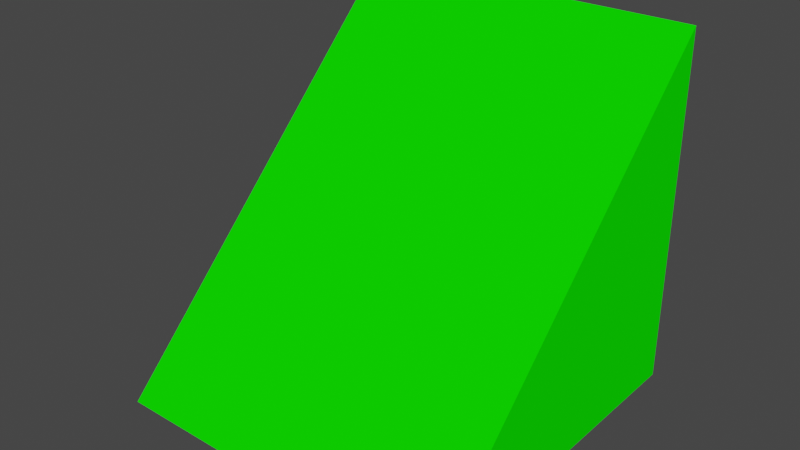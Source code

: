# Source: ramp_lite_green.blend  (saved by Blender 2.80.75; exported with 4.5.12 LTS)
import bpy
from mathutils import Matrix  # noqa: F401  (used for matrix-valued properties, if any)

bpy.ops.wm.read_factory_settings(use_empty=True)
scene = bpy.context.scene
scene.name = 'Scene'

# ---- collections
col_collection = bpy.data.collections.new('Collection'); scene.collection.children.link(col_collection)

# ---- materials (node trees are filled in below, after node groups)
mat_light_green = bpy.data.materials.new('light_green')
mat_light_green.alpha_threshold = 0.0
mat_light_green.use_transparent_shadow = False
mat_light_green.line_color = (0.0, 0.0, 0.0, 1.0)

# ---- material node trees
mat_light_green.use_nodes = True; mat_light_green.node_tree.nodes.clear()
_N = mat_light_green.node_tree.nodes; _L = mat_light_green.node_tree.links
n0 = _N.new('ShaderNodeOutputMaterial'); n0.name = 'Material Output'; n0.location = (300, 300)
n1 = _N.new('ShaderNodeBsdfPrincipled'); n1.name = 'Principled BSDF'; n1.location = (10, 300)
n1.distribution = 'GGX'
n1.subsurface_method = 'BURLEY'
n1.inputs[0].default_value = (0.004352, 1.0, 0.0, 1.0)
n1.inputs[2].default_value = 0.4
n1.inputs[3].default_value = 1.45
n1.inputs[13].default_value = 0.0
n1.inputs[27].default_value = (0.0, 0.0, 0.0, 1.0)
n1.inputs[28].default_value = 1.0
_L.new(n1.outputs[0], n0.inputs[0])
n0.is_active_output = True

# ---- world
world_world = bpy.data.worlds.new('World'); scene.world = world_world
world_world.use_nodes = True; world_world.node_tree.nodes.clear()
_N = world_world.node_tree.nodes; _L = world_world.node_tree.links
n0 = _N.new('ShaderNodeOutputWorld'); n0.name = 'World Output'; n0.location = (300, 300)
n1 = _N.new('ShaderNodeBackground'); n1.name = 'Background'; n1.location = (10, 300)
n1.inputs[0].default_value = (0.05088, 0.05088, 0.05088, 1.0)
_L.new(n1.outputs[0], n0.inputs[0])
n0.is_active_output = True
world_world.color = (0.05088, 0.05088, 0.05088)
world_world.use_sun_shadow = False
world_world.sun_shadow_jitter_overblur = 0.0

# ---- meshes
me_cube_009 = bpy.data.meshes.new('Cube.009')
me_cube_009.from_pydata([(-1.0, -1.0, -1.0), (-1.0, -1.0, -1.0), (-1.0, 1.0, -1.0), (-1.0, 1.0, 1.0), (1.0, -1.0, -1.0), (1.0, -1.0, -1.0), (1.0, 1.0, -1.0), (1.0, 1.0, 1.0)], [], [(0, 1, 3, 2), (2, 3, 7, 6), (6, 7, 5, 4), (4, 5, 1, 0), (2, 6, 4, 0), (7, 3, 1, 5)])
_uv = me_cube_009.uv_layers.new(name='UVMap')
_uv.uv.foreach_set('vector', [0.375, 0.0, 0.625, 0.0, 0.625, 0.25, 0.375, 0.25, 0.375, 0.25, 0.625, 0.25, 0.625, 0.5, 0.375, 0.5, 0.375, 0.5, 0.625, 0.5, 0.625, 0.75, 0.375, 0.75, 0.375, 0.75, 0.625, 0.75, 0.625, 1.0, 0.375, 1.0, 0.125, 0.5, 0.375, 0.5, 0.375, 0.75, 0.125, 0.75, 0.625, 0.5, 0.875, 0.5, 0.875, 0.75, 0.625, 0.75])
me_cube_009.materials.append(mat_light_green)
me_cube_009.use_remesh_preserve_volume = False
me_cube_009.use_remesh_preserve_attributes = False
me_cube_009.use_mirror_vertex_groups = False
me_cube_009.update()

# ---- objects
ob_ramp_lite_green = bpy.data.objects.new('ramp_lite_green', me_cube_009)

# ---- transforms, parenting, visibility, modifiers, constraints
ob_ramp_lite_green.location = (0.0, 0.0, 0.0)
ob_ramp_lite_green.lineart.crease_threshold = 0.0

# ---- collection membership
col_collection.objects.link(ob_ramp_lite_green)

# ---- scene / render settings (as saved in the file)
scene.frame_start = 1; scene.frame_end = 250; scene.frame_set(1)
scene.render.engine = 'BLENDER_EEVEE_NEXT'
scene.cycles.use_denoising = False
scene.cycles.samples = 128
scene.cycles.sampling_pattern = 'TABULATED_SOBOL'
scene.cycles.use_adaptive_sampling = False
scene.cycles.use_light_tree = False
scene.view_settings.view_transform = 'Filmic'
bpy.context.view_layer.update()

# ---- added for rendering (the .blend has no active camera and no usable light): camera, sun
cam_auto = bpy.data.cameras.new('AutoCamera')
cam_auto.lens = 50.0
cam_auto.sensor_width = 36.0
cam_auto.clip_end = 1000.0
ob_auto_camera = bpy.data.objects.new('AutoCamera', cam_auto)
scene.collection.objects.link(ob_auto_camera)
ob_auto_camera.location = (3.20507, -3.84609, 2.56406)
ob_auto_camera.rotation_euler = (1.09748, -7.21219e-08, 0.694738)
scene.camera = ob_auto_camera
light_auto_sun = bpy.data.lights.new('AutoSun', 'SUN')
light_auto_sun.energy = 3.0
light_auto_sun.angle = 0.0523599
ob_auto_sun = bpy.data.objects.new('AutoSun', light_auto_sun)
scene.collection.objects.link(ob_auto_sun)
ob_auto_sun.rotation_euler = (0.872665, 0.174533, 0.523599)
bpy.context.view_layer.update()
